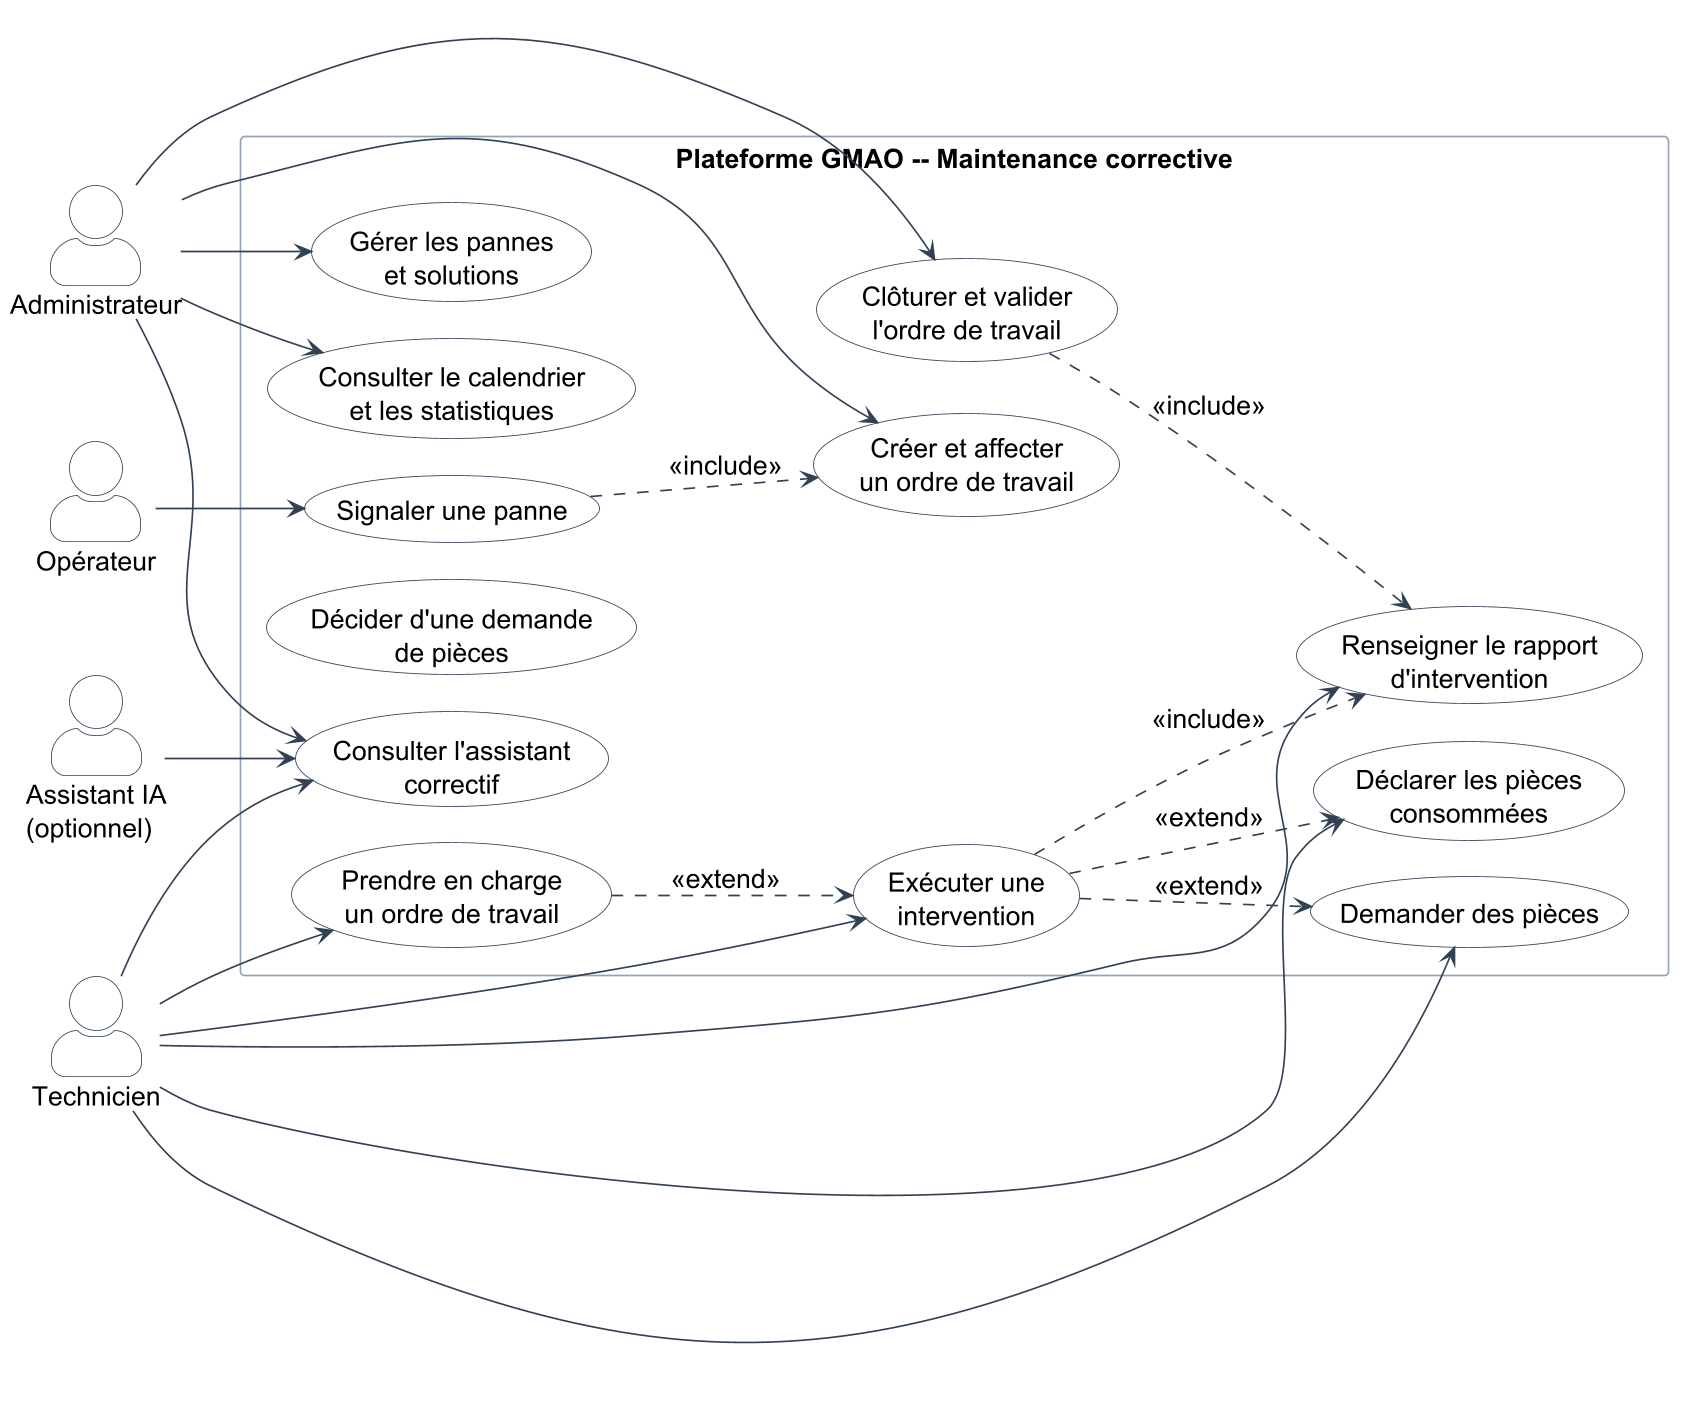

The diagram above was rendered by PlantUML. Its source (embedded in the PNG):
@startuml
left to right direction
skinparam dpi 160
skinparam shadowing false
skinparam packageStyle rectangle
skinparam actorStyle awesome
skinparam defaultFontName SansSerif
skinparam defaultFontSize 16
skinparam nodesep 22
skinparam ranksep 36
skinparam usecase {
  BackgroundColor #F8FAFC
  BorderColor #334155
  ArrowColor #334155
}
skinparam actor {
  BackgroundColor #FFFFFF
  BorderColor #334155
}
skinparam rectangle {
  BackgroundColor #FFFFFF
  BorderColor #94A3B8
}

actor "Administrateur" as Admin
actor "Technicien" as Technician
actor "Opérateur" as Operator
actor "Assistant IA\n(optionnel)" as AI

rectangle "Plateforme GMAO -- Maintenance corrective" {
  usecase "Signaler une panne" as UC_Fault
  usecase "Gérer les pannes\net solutions" as UC_Reference
  usecase "Créer et affecter\nun ordre de travail" as UC_Create
  usecase "Prendre en charge\nun ordre de travail" as UC_Claim
  usecase "Exécuter une\nintervention" as UC_Execute
  usecase "Demander des pièces" as UC_Request
  usecase "Décider d'une demande\nde pièces" as UC_Decide
  usecase "Déclarer les pièces\nconsommées" as UC_Consume
  usecase "Renseigner le rapport\nd'intervention" as UC_Report
  usecase "Clôturer et valider\nl'ordre de travail" as UC_Validate
  usecase "Consulter le calendrier\net les statistiques" as UC_Stats
  usecase "Consulter l'assistant\ncorrectif" as UC_Assistant
}

Operator --> UC_Fault
Admin --> UC_Reference
Admin --> UC_Create
Admin --> UC_Validate
Admin --> UC_Stats
Admin --> UC_Assistant

Technician --> UC_Claim
Technician --> UC_Execute
Technician --> UC_Request
Technician --> UC_Consume
Technician --> UC_Report
Technician --> UC_Assistant

AI --> UC_Assistant

UC_Fault ..> UC_Create : <<include>>
UC_Claim ..> UC_Execute : <<extend>>
UC_Execute ..> UC_Request : <<extend>>
UC_Execute ..> UC_Report : <<include>>
UC_Execute ..> UC_Consume : <<extend>>
UC_Validate ..> UC_Report : <<include>>
@enduml